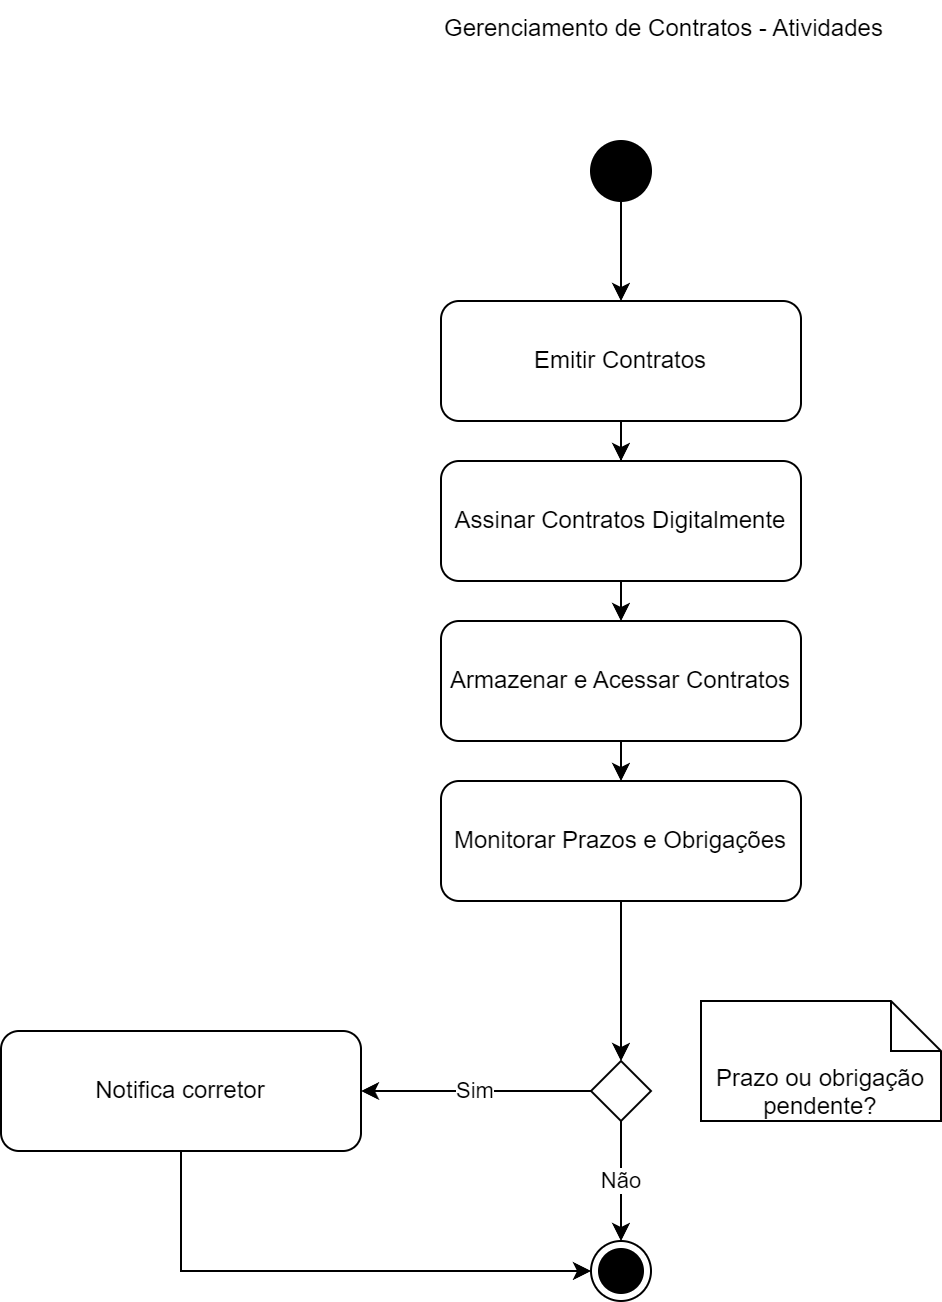

The diagram above was exported from draw.io. Its source (the exported page's mxGraphModel, read from the mxfile embedded in the PNG):
<mxGraphModel dx="1393" dy="755" grid="1" gridSize="10" guides="1" tooltips="1" connect="1" arrows="1" fold="1" page="1" pageScale="1" pageWidth="827" pageHeight="1169" math="0" shadow="0">
  <root>
    <mxCell id="0" />
    <mxCell id="1" parent="0" />
    <mxCell id="Sq9bAHoS5nDAMoqexnxs-73" value="" style="ellipse;fillColor=strokeColor;html=1;" vertex="1" parent="1">
      <mxGeometry x="675" y="320" width="30" height="30" as="geometry" />
    </mxCell>
    <mxCell id="Sq9bAHoS5nDAMoqexnxs-86" style="edgeStyle=orthogonalEdgeStyle;rounded=0;orthogonalLoop=1;jettySize=auto;html=1;" edge="1" parent="1" source="Sq9bAHoS5nDAMoqexnxs-74" target="Sq9bAHoS5nDAMoqexnxs-76">
      <mxGeometry relative="1" as="geometry" />
    </mxCell>
    <mxCell id="Sq9bAHoS5nDAMoqexnxs-74" value="Emitir Contratos" style="rounded=1;whiteSpace=wrap;html=1;" vertex="1" parent="1">
      <mxGeometry x="600" y="400" width="180" height="60" as="geometry" />
    </mxCell>
    <mxCell id="Sq9bAHoS5nDAMoqexnxs-76" value="Assinar Contratos Digitalmente" style="rounded=1;whiteSpace=wrap;html=1;" vertex="1" parent="1">
      <mxGeometry x="600" y="480" width="180" height="60" as="geometry" />
    </mxCell>
    <mxCell id="Sq9bAHoS5nDAMoqexnxs-77" value="Armazenar e Acessar Contratos" style="rounded=1;whiteSpace=wrap;html=1;" vertex="1" parent="1">
      <mxGeometry x="600" y="560" width="180" height="60" as="geometry" />
    </mxCell>
    <mxCell id="Sq9bAHoS5nDAMoqexnxs-88" style="edgeStyle=orthogonalEdgeStyle;rounded=0;orthogonalLoop=1;jettySize=auto;html=1;" edge="1" parent="1" source="Sq9bAHoS5nDAMoqexnxs-78">
      <mxGeometry relative="1" as="geometry">
        <mxPoint x="690" y="780" as="targetPoint" />
      </mxGeometry>
    </mxCell>
    <mxCell id="Sq9bAHoS5nDAMoqexnxs-78" value="Monitorar Prazos e Obrigações" style="rounded=1;whiteSpace=wrap;html=1;" vertex="1" parent="1">
      <mxGeometry x="600" y="640" width="180" height="60" as="geometry" />
    </mxCell>
    <mxCell id="Sq9bAHoS5nDAMoqexnxs-79" value="" style="ellipse;shape=endState;fillColor=strokeColor;" vertex="1" parent="1">
      <mxGeometry x="675" y="870" width="30" height="30" as="geometry" />
    </mxCell>
    <mxCell id="Sq9bAHoS5nDAMoqexnxs-80" style="edgeStyle=orthogonalEdgeStyle;html=1;" edge="1" parent="1" source="Sq9bAHoS5nDAMoqexnxs-73" target="Sq9bAHoS5nDAMoqexnxs-74">
      <mxGeometry relative="1" as="geometry" />
    </mxCell>
    <mxCell id="Sq9bAHoS5nDAMoqexnxs-83" style="edgeStyle=orthogonalEdgeStyle;html=1;" edge="1" parent="1" source="Sq9bAHoS5nDAMoqexnxs-76" target="Sq9bAHoS5nDAMoqexnxs-77">
      <mxGeometry relative="1" as="geometry" />
    </mxCell>
    <mxCell id="Sq9bAHoS5nDAMoqexnxs-84" style="edgeStyle=orthogonalEdgeStyle;html=1;" edge="1" parent="1" source="Sq9bAHoS5nDAMoqexnxs-77" target="Sq9bAHoS5nDAMoqexnxs-78">
      <mxGeometry relative="1" as="geometry" />
    </mxCell>
    <mxCell id="Sq9bAHoS5nDAMoqexnxs-87" value="Gerenciamento de Contratos - Atividades" style="text;whiteSpace=wrap;" vertex="1" parent="1">
      <mxGeometry x="600" y="250" width="250" height="40" as="geometry" />
    </mxCell>
    <mxCell id="Sq9bAHoS5nDAMoqexnxs-91" value="Sim" style="edgeStyle=orthogonalEdgeStyle;rounded=0;orthogonalLoop=1;jettySize=auto;html=1;" edge="1" parent="1" source="Sq9bAHoS5nDAMoqexnxs-89" target="Sq9bAHoS5nDAMoqexnxs-94">
      <mxGeometry relative="1" as="geometry">
        <mxPoint x="560" y="795" as="targetPoint" />
      </mxGeometry>
    </mxCell>
    <mxCell id="Sq9bAHoS5nDAMoqexnxs-93" value="Não" style="edgeStyle=orthogonalEdgeStyle;rounded=0;orthogonalLoop=1;jettySize=auto;html=1;entryX=0.5;entryY=0;entryDx=0;entryDy=0;" edge="1" parent="1" source="Sq9bAHoS5nDAMoqexnxs-89" target="Sq9bAHoS5nDAMoqexnxs-79">
      <mxGeometry relative="1" as="geometry" />
    </mxCell>
    <mxCell id="Sq9bAHoS5nDAMoqexnxs-89" value="" style="rhombus;" vertex="1" parent="1">
      <mxGeometry x="675" y="780" width="30" height="30" as="geometry" />
    </mxCell>
    <mxCell id="Sq9bAHoS5nDAMoqexnxs-90" value="Prazo ou obrigação pendente?" style="shape=note2;boundedLbl=1;whiteSpace=wrap;html=1;size=25;verticalAlign=top;align=center;" vertex="1" parent="1">
      <mxGeometry x="730" y="750" width="120" height="60" as="geometry" />
    </mxCell>
    <mxCell id="Sq9bAHoS5nDAMoqexnxs-95" style="edgeStyle=orthogonalEdgeStyle;rounded=0;orthogonalLoop=1;jettySize=auto;html=1;entryX=0;entryY=0.5;entryDx=0;entryDy=0;" edge="1" parent="1" source="Sq9bAHoS5nDAMoqexnxs-94" target="Sq9bAHoS5nDAMoqexnxs-79">
      <mxGeometry relative="1" as="geometry">
        <mxPoint x="470" y="890" as="targetPoint" />
        <Array as="points">
          <mxPoint x="470" y="885" />
        </Array>
      </mxGeometry>
    </mxCell>
    <mxCell id="Sq9bAHoS5nDAMoqexnxs-94" value="Notifica corretor" style="rounded=1;whiteSpace=wrap;html=1;" vertex="1" parent="1">
      <mxGeometry x="380" y="765" width="180" height="60" as="geometry" />
    </mxCell>
  </root>
</mxGraphModel>